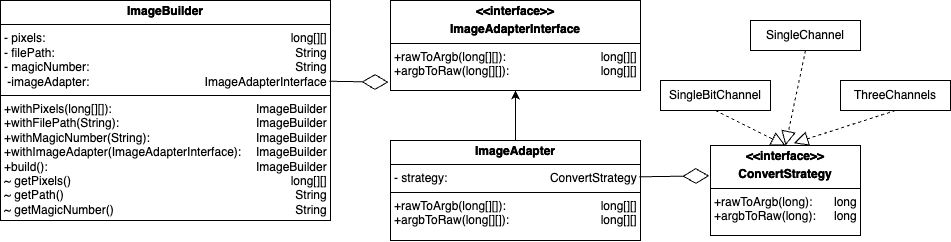

The diagram above was exported from draw.io. Its source (the exported page's mxGraphModel, read from the mxfile embedded in the PNG):
<mxGraphModel dx="1710" dy="1083" grid="1" gridSize="10" guides="1" tooltips="1" connect="1" arrows="1" fold="1" page="1" pageScale="1" pageWidth="1169" pageHeight="827" math="0" shadow="0">
  <root>
    <mxCell id="0" />
    <mxCell id="1" parent="0" />
    <mxCell id="H2UqWXZwRMeC5ZA7MtC--1" value="&lt;p style=&quot;margin:0px;margin-top:4px;text-align:center;&quot;&gt;&lt;b&gt;ImageBuilder&lt;/b&gt;&lt;/p&gt;&lt;hr size=&quot;1&quot; style=&quot;border-style:solid;&quot;&gt;&lt;p style=&quot;margin:0px;margin-left:4px;&quot;&gt;- pixels:&lt;/p&gt;&lt;p style=&quot;margin:0px;margin-left:4px;&quot;&gt;- filePath:&amp;nbsp;&lt;/p&gt;&lt;p style=&quot;margin:0px;margin-left:4px;&quot;&gt;&lt;span style=&quot;background-color: initial;&quot;&gt;- magicNumber:&amp;nbsp;&lt;/span&gt;&lt;/p&gt;&lt;p style=&quot;margin:0px;margin-left:4px;&quot;&gt;&lt;span style=&quot;background-color: initial;&quot;&gt;&amp;nbsp;-imageAdapter:&lt;/span&gt;&lt;/p&gt;&lt;hr size=&quot;1&quot; style=&quot;border-style:solid;&quot;&gt;&lt;p style=&quot;margin:0px;margin-left:4px;&quot;&gt;+withPixels(long[][]):&amp;nbsp;&lt;/p&gt;&lt;p style=&quot;margin:0px;margin-left:4px;&quot;&gt;+withFilePath(String):&lt;/p&gt;&lt;p style=&quot;margin:0px;margin-left:4px;&quot;&gt;+withMagicNumber(String):&amp;nbsp;&lt;/p&gt;&lt;p style=&quot;margin:0px;margin-left:4px;&quot;&gt;+withImageAdapter(ImageAdapterInterface):&lt;/p&gt;&lt;p style=&quot;margin:0px;margin-left:4px;&quot;&gt;+build():&amp;nbsp;&lt;/p&gt;&lt;p style=&quot;margin:0px;margin-left:4px;&quot;&gt;~ getPixels()&lt;/p&gt;&lt;p style=&quot;margin:0px;margin-left:4px;&quot;&gt;~ getPath()&lt;/p&gt;&lt;p style=&quot;margin:0px;margin-left:4px;&quot;&gt;~ getMagicNumber()&lt;/p&gt;" style="verticalAlign=top;align=left;overflow=fill;html=1;whiteSpace=wrap;" vertex="1" parent="1">
      <mxGeometry x="190" y="80" width="330" height="220" as="geometry" />
    </mxCell>
    <mxCell id="H2UqWXZwRMeC5ZA7MtC--3" value="&lt;p style=&quot;margin:0px;margin-top:4px;text-align:center;&quot;&gt;&lt;b&gt;ImageAdapter&lt;/b&gt;&lt;/p&gt;&lt;hr size=&quot;1&quot; style=&quot;border-style:solid;&quot;&gt;&lt;p style=&quot;margin:0px;margin-left:4px;&quot;&gt;- strategy:&amp;nbsp;&lt;/p&gt;&lt;hr size=&quot;1&quot; style=&quot;border-style:solid;&quot;&gt;&lt;p style=&quot;margin:0px;margin-left:4px;&quot;&gt;+rawToArgb(long[][]):&lt;/p&gt;&lt;p style=&quot;margin:0px;margin-left:4px;&quot;&gt;+argbToRaw(long[][]):&amp;nbsp;&lt;/p&gt;" style="verticalAlign=top;align=left;overflow=fill;html=1;whiteSpace=wrap;" vertex="1" parent="1">
      <mxGeometry x="580" y="220" width="250" height="100" as="geometry" />
    </mxCell>
    <mxCell id="H2UqWXZwRMeC5ZA7MtC--4" value="&lt;p style=&quot;margin:0px;margin-top:4px;text-align:center;&quot;&gt;&lt;b&gt;&amp;lt;&amp;lt;interface&amp;gt;&amp;gt;&lt;/b&gt;&lt;/p&gt;&lt;p style=&quot;margin:0px;margin-top:4px;text-align:center;&quot;&gt;&lt;b&gt;ImageAdapterInterface&lt;/b&gt;&lt;/p&gt;&lt;hr size=&quot;1&quot; style=&quot;border-style:solid;&quot;&gt;&lt;p style=&quot;margin:0px;margin-left:4px;&quot;&gt;+rawToArgb(long[][]):&amp;nbsp;&lt;/p&gt;&lt;p style=&quot;margin:0px;margin-left:4px;&quot;&gt;+argbToRaw(long[][]):&amp;nbsp;&lt;/p&gt;" style="verticalAlign=top;align=left;overflow=fill;html=1;whiteSpace=wrap;" vertex="1" parent="1">
      <mxGeometry x="580" y="80" width="250" height="90" as="geometry" />
    </mxCell>
    <mxCell id="H2UqWXZwRMeC5ZA7MtC--5" value="&lt;p style=&quot;margin:0px;margin-top:4px;text-align:center;&quot;&gt;&lt;b&gt;&amp;lt;&amp;lt;interface&amp;gt;&amp;gt;&lt;/b&gt;&lt;/p&gt;&lt;p style=&quot;margin:0px;margin-top:4px;text-align:center;&quot;&gt;&lt;b&gt;ImageAdapterInterface&lt;/b&gt;&lt;/p&gt;&lt;hr size=&quot;1&quot; style=&quot;border-style:solid;&quot;&gt;&lt;p style=&quot;text-align: right; margin: 0px 0px 0px 4px;&quot;&gt;long[][]&amp;nbsp;&lt;/p&gt;&lt;p style=&quot;text-align: right; margin: 0px 0px 0px 4px;&quot;&gt;long[][]&amp;nbsp;&lt;/p&gt;" style="verticalAlign=top;align=left;overflow=fill;html=1;whiteSpace=wrap;fillColor=none;" vertex="1" parent="1">
      <mxGeometry x="580" y="80" width="250" height="90" as="geometry" />
    </mxCell>
    <mxCell id="H2UqWXZwRMeC5ZA7MtC--8" value="&lt;p style=&quot;margin:0px;margin-top:4px;text-align:center;&quot;&gt;&lt;b&gt;&amp;lt;&amp;lt;interface&amp;gt;&amp;gt;&lt;/b&gt;&lt;/p&gt;&lt;p style=&quot;margin:0px;margin-top:4px;text-align:center;&quot;&gt;&lt;b&gt;ConvertStrategy&lt;/b&gt;&lt;/p&gt;&lt;hr size=&quot;1&quot; style=&quot;border-style:solid;&quot;&gt;&lt;p style=&quot;margin:0px;margin-left:4px;&quot;&gt;+rawToArgb(long):&amp;nbsp;&lt;/p&gt;&lt;p style=&quot;margin:0px;margin-left:4px;&quot;&gt;+argbToRaw(long):&amp;nbsp;&lt;/p&gt;" style="verticalAlign=top;align=left;overflow=fill;html=1;whiteSpace=wrap;" vertex="1" parent="1">
      <mxGeometry x="900" y="225" width="150" height="90" as="geometry" />
    </mxCell>
    <mxCell id="H2UqWXZwRMeC5ZA7MtC--9" value="&lt;p style=&quot;margin:0px;margin-top:4px;text-align:center;&quot;&gt;&lt;b&gt;&amp;lt;&amp;lt;interface&amp;gt;&amp;gt;&lt;/b&gt;&lt;/p&gt;&lt;p style=&quot;margin:0px;margin-top:4px;text-align:center;&quot;&gt;&lt;b&gt;ConvertStrategy&lt;/b&gt;&lt;/p&gt;&lt;hr size=&quot;1&quot; style=&quot;border-style:solid;&quot;&gt;&lt;p style=&quot;text-align: right; margin: 0px 0px 0px 4px;&quot;&gt;long&amp;nbsp;&lt;/p&gt;&lt;p style=&quot;text-align: right; margin: 0px 0px 0px 4px;&quot;&gt;long&amp;nbsp;&lt;/p&gt;" style="verticalAlign=top;align=left;overflow=fill;html=1;whiteSpace=wrap;fillColor=none;" vertex="1" parent="1">
      <mxGeometry x="900" y="225" width="150" height="90" as="geometry" />
    </mxCell>
    <mxCell id="H2UqWXZwRMeC5ZA7MtC--10" value="&lt;p style=&quot;margin:0px;margin-top:4px;text-align:center;&quot;&gt;&lt;b&gt;ImageBuilder&lt;/b&gt;&lt;/p&gt;&lt;hr size=&quot;1&quot; style=&quot;border-style:solid;&quot;&gt;&lt;p style=&quot;text-align: right; margin: 0px 0px 0px 4px;&quot;&gt;long[][]&amp;nbsp;&lt;/p&gt;&lt;p style=&quot;text-align: right; margin: 0px 0px 0px 4px;&quot;&gt;String&amp;nbsp;&lt;/p&gt;&lt;p style=&quot;text-align: right; margin: 0px 0px 0px 4px;&quot;&gt;&lt;span style=&quot;background-color: initial;&quot;&gt;String&amp;nbsp;&lt;/span&gt;&lt;/p&gt;&lt;p style=&quot;text-align: right; margin: 0px 0px 0px 4px;&quot;&gt;&lt;span style=&quot;background-color: initial;&quot;&gt;ImageAdapterInterface&amp;nbsp;&lt;/span&gt;&lt;/p&gt;&lt;hr size=&quot;1&quot; style=&quot;text-align: right; border-style: solid;&quot;&gt;&lt;p style=&quot;text-align: right; margin: 0px 0px 0px 4px;&quot;&gt;ImageBuilder&amp;nbsp;&lt;/p&gt;&lt;p style=&quot;text-align: right; margin: 0px 0px 0px 4px;&quot;&gt;ImageBuilder&amp;nbsp;&lt;/p&gt;&lt;p style=&quot;text-align: right; margin: 0px 0px 0px 4px;&quot;&gt;ImageBuilder&amp;nbsp;&lt;/p&gt;&lt;p style=&quot;text-align: right; margin: 0px 0px 0px 4px;&quot;&gt;ImageBuilder&amp;nbsp;&lt;/p&gt;&lt;p style=&quot;text-align: right; margin: 0px 0px 0px 4px;&quot;&gt;ImageBuilder&amp;nbsp;&lt;/p&gt;&lt;p style=&quot;text-align: right; margin: 0px 0px 0px 4px;&quot;&gt;&lt;span style=&quot;background-color: initial;&quot;&gt;long[][]&amp;nbsp;&lt;/span&gt;&lt;/p&gt;&lt;p style=&quot;text-align: right; margin: 0px 0px 0px 4px;&quot;&gt;&lt;span style=&quot;background-color: initial;&quot;&gt;String&amp;nbsp;&lt;/span&gt;&lt;/p&gt;&lt;p style=&quot;text-align: right; margin: 0px 0px 0px 4px;&quot;&gt;&lt;span style=&quot;background-color: initial;&quot;&gt;String&amp;nbsp;&lt;/span&gt;&lt;/p&gt;" style="verticalAlign=top;align=left;overflow=fill;html=1;whiteSpace=wrap;fillColor=none;" vertex="1" parent="1">
      <mxGeometry x="190" y="80" width="330" height="220" as="geometry" />
    </mxCell>
    <mxCell id="H2UqWXZwRMeC5ZA7MtC--13" style="edgeStyle=orthogonalEdgeStyle;rounded=0;orthogonalLoop=1;jettySize=auto;html=1;exitX=0.5;exitY=0;exitDx=0;exitDy=0;entryX=0.5;entryY=1;entryDx=0;entryDy=0;" edge="1" parent="1" source="H2UqWXZwRMeC5ZA7MtC--11" target="H2UqWXZwRMeC5ZA7MtC--5">
      <mxGeometry relative="1" as="geometry" />
    </mxCell>
    <mxCell id="H2UqWXZwRMeC5ZA7MtC--11" value="&lt;p style=&quot;margin:0px;margin-top:4px;text-align:center;&quot;&gt;&lt;b&gt;ImageAdapter&lt;/b&gt;&lt;/p&gt;&lt;hr size=&quot;1&quot; style=&quot;border-style:solid;&quot;&gt;&lt;p style=&quot;text-align: right; margin: 0px 0px 0px 4px;&quot;&gt;ConvertStrategy&amp;nbsp;&lt;/p&gt;&lt;hr size=&quot;1&quot; style=&quot;text-align: right; border-style: solid;&quot;&gt;&lt;p style=&quot;text-align: right; margin: 0px 0px 0px 4px;&quot;&gt;long[][]&amp;nbsp;&lt;/p&gt;&lt;p style=&quot;text-align: right; margin: 0px 0px 0px 4px;&quot;&gt;long[][]&amp;nbsp;&lt;/p&gt;" style="verticalAlign=top;align=left;overflow=fill;html=1;whiteSpace=wrap;fillColor=none;" vertex="1" parent="1">
      <mxGeometry x="580" y="220" width="250" height="100" as="geometry" />
    </mxCell>
    <mxCell id="H2UqWXZwRMeC5ZA7MtC--12" value="" style="endArrow=diamondThin;endFill=0;endSize=24;html=1;rounded=0;exitX=0.996;exitY=0.367;exitDx=0;exitDy=0;exitPerimeter=0;entryX=-0.008;entryY=0.908;entryDx=0;entryDy=0;entryPerimeter=0;" edge="1" parent="1" source="H2UqWXZwRMeC5ZA7MtC--10" target="H2UqWXZwRMeC5ZA7MtC--5">
      <mxGeometry width="160" relative="1" as="geometry">
        <mxPoint x="480" y="230" as="sourcePoint" />
        <mxPoint x="640" y="230" as="targetPoint" />
      </mxGeometry>
    </mxCell>
    <mxCell id="H2UqWXZwRMeC5ZA7MtC--14" value="" style="endArrow=diamondThin;endFill=0;endSize=24;html=1;rounded=0;exitX=0.995;exitY=0.363;exitDx=0;exitDy=0;exitPerimeter=0;entryX=-0.008;entryY=0.337;entryDx=0;entryDy=0;entryPerimeter=0;" edge="1" parent="1" source="H2UqWXZwRMeC5ZA7MtC--11" target="H2UqWXZwRMeC5ZA7MtC--9">
      <mxGeometry width="160" relative="1" as="geometry">
        <mxPoint x="841" y="260" as="sourcePoint" />
        <mxPoint x="900" y="261" as="targetPoint" />
      </mxGeometry>
    </mxCell>
    <mxCell id="H2UqWXZwRMeC5ZA7MtC--15" value="SingleChannel" style="html=1;whiteSpace=wrap;" vertex="1" parent="1">
      <mxGeometry x="940" y="100" width="110" height="30" as="geometry" />
    </mxCell>
    <mxCell id="H2UqWXZwRMeC5ZA7MtC--16" value="ThreeChannels" style="html=1;whiteSpace=wrap;" vertex="1" parent="1">
      <mxGeometry x="1030" y="160" width="110" height="30" as="geometry" />
    </mxCell>
    <mxCell id="H2UqWXZwRMeC5ZA7MtC--17" value="SingleBitChannel" style="html=1;whiteSpace=wrap;" vertex="1" parent="1">
      <mxGeometry x="850" y="160" width="110" height="30" as="geometry" />
    </mxCell>
    <mxCell id="H2UqWXZwRMeC5ZA7MtC--18" value="" style="endArrow=block;dashed=1;endFill=0;endSize=12;html=1;rounded=0;entryX=0.5;entryY=0;entryDx=0;entryDy=0;exitX=0.5;exitY=1;exitDx=0;exitDy=0;" edge="1" parent="1" source="H2UqWXZwRMeC5ZA7MtC--15" target="H2UqWXZwRMeC5ZA7MtC--9">
      <mxGeometry width="160" relative="1" as="geometry">
        <mxPoint x="620" y="230" as="sourcePoint" />
        <mxPoint x="780" y="230" as="targetPoint" />
      </mxGeometry>
    </mxCell>
    <mxCell id="H2UqWXZwRMeC5ZA7MtC--19" value="" style="endArrow=block;dashed=1;endFill=0;endSize=12;html=1;rounded=0;entryX=0.5;entryY=0;entryDx=0;entryDy=0;exitX=0.5;exitY=1;exitDx=0;exitDy=0;" edge="1" parent="1" source="H2UqWXZwRMeC5ZA7MtC--17" target="H2UqWXZwRMeC5ZA7MtC--9">
      <mxGeometry width="160" relative="1" as="geometry">
        <mxPoint x="1005" y="140" as="sourcePoint" />
        <mxPoint x="985" y="235" as="targetPoint" />
      </mxGeometry>
    </mxCell>
    <mxCell id="H2UqWXZwRMeC5ZA7MtC--20" value="" style="endArrow=block;dashed=1;endFill=0;endSize=12;html=1;rounded=0;entryX=0.556;entryY=-0.026;entryDx=0;entryDy=0;exitX=0.5;exitY=1;exitDx=0;exitDy=0;entryPerimeter=0;" edge="1" parent="1" source="H2UqWXZwRMeC5ZA7MtC--16" target="H2UqWXZwRMeC5ZA7MtC--9">
      <mxGeometry width="160" relative="1" as="geometry">
        <mxPoint x="915" y="200" as="sourcePoint" />
        <mxPoint x="985" y="235" as="targetPoint" />
      </mxGeometry>
    </mxCell>
  </root>
</mxGraphModel>